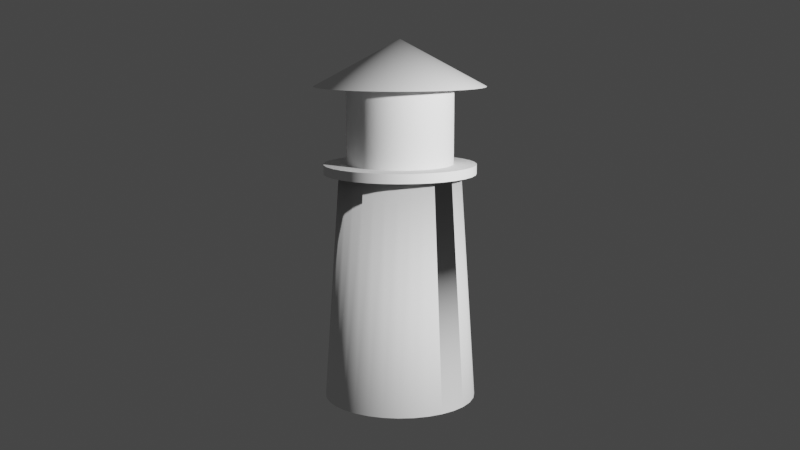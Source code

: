 # Source: Lighthouse.blend  (saved by Blender 3.3.6; exported with 4.5.12 LTS)
import bpy
from mathutils import Matrix  # noqa: F401  (used for matrix-valued properties, if any)

bpy.ops.wm.read_factory_settings(use_empty=True)
scene = bpy.context.scene
scene.name = 'Scene'

# ---- collections
col_collection = bpy.data.collections.new('Collection'); scene.collection.children.link(col_collection)

# ---- node groups
ng_auto_smooth = bpy.data.node_groups.new('Auto Smooth', 'GeometryNodeTree')
_s = ng_auto_smooth.interface.new_socket(name='Geometry', in_out='OUTPUT', socket_type='NodeSocketGeometry')
_s = ng_auto_smooth.interface.new_socket(name='Geometry', in_out='INPUT', socket_type='NodeSocketGeometry')
_s = ng_auto_smooth.interface.new_socket(name='Angle', in_out='INPUT', socket_type='NodeSocketFloat')
_s.subtype = 'ANGLE'
_s.min_value = 0.0
_s.max_value = 3.142
ng_auto_smooth.is_modifier = True
_N = ng_auto_smooth.nodes; _L = ng_auto_smooth.links
n0 = _N.new('NodeGroupOutput'); n0.name = 'Group Output'; n0.location = (480, -100)
n1 = _N.new('NodeGroupInput'); n1.name = 'Group Input'; n1.location = (-420, -300)
n2 = _N.new('NodeGroupInput'); n2.name = 'Group Input.001'; n2.location = (-60, -100)
n3 = _N.new('GeometryNodeSetShadeSmooth'); n3.name = 'Set Shade Smooth'; n3.location = (120, -100)
n3.domain = 'EDGE'
n4 = _N.new('GeometryNodeSetShadeSmooth'); n4.name = 'Set Shade Smooth.001'; n4.location = (300, -100)
n5 = _N.new('GeometryNodeInputMeshEdgeAngle'); n5.name = 'Edge Angle'; n5.location = (-420, -220)
n6 = _N.new('GeometryNodeInputEdgeSmooth'); n6.name = 'Is Edge Smooth'; n6.location = (-60, -160)
n7 = _N.new('GeometryNodeInputShadeSmooth'); n7.name = 'Is Face Smooth'; n7.location = (-240, -340)
n8 = _N.new('FunctionNodeBooleanMath'); n8.name = 'Boolean Math'; n8.location = (-60, -220)
n9 = _N.new('FunctionNodeCompare'); n9.name = 'Compare'; n9.location = (-240, -180)
n9.operation = 'LESS_EQUAL'
_L.new(n5.outputs[0], n9.inputs[0])
_L.new(n4.outputs[0], n0.inputs[0])
_L.new(n1.outputs[1], n9.inputs[1])
_L.new(n9.outputs[0], n8.inputs[0])
_L.new(n7.outputs[0], n8.inputs[1])
_L.new(n2.outputs[0], n3.inputs[0])
_L.new(n6.outputs[0], n3.inputs[1])
_L.new(n3.outputs[0], n4.inputs[0])
_L.new(n8.outputs[0], n3.inputs[2])
n0.is_active_output = True

# ---- world
world_world = bpy.data.worlds.new('World'); scene.world = world_world
world_world.use_nodes = True; world_world.node_tree.nodes.clear()
_N = world_world.node_tree.nodes; _L = world_world.node_tree.links
n0 = _N.new('ShaderNodeOutputWorld'); n0.name = 'World Output'; n0.location = (300, 300)
n1 = _N.new('ShaderNodeBackground'); n1.name = 'Background'; n1.location = (10, 300)
n1.inputs[0].default_value = (0.05088, 0.05088, 0.05088, 1.0)
_L.new(n1.outputs[0], n0.inputs[0])
n0.is_active_output = True
world_world.color = (0.05088, 0.05088, 0.05088)
world_world.use_sun_shadow = False
world_world.sun_shadow_jitter_overblur = 0.0

# ---- cameras
cam_camera = bpy.data.cameras.new('Camera')
cam_camera.clip_end = 100.0
cam_camera.ortho_scale = 7.314

# ---- lights
light_light = bpy.data.lights.new('Light', 'POINT')
light_light.transmission_factor = 0.0
light_light.energy = 2500.0
light_light.shadow_soft_size = 0.1
light_light.shadow_maximum_resolution = 0.006
light_light.use_absolute_resolution = True

# ---- meshes
me_circle_002 = bpy.data.meshes.new('Circle.002')
me_circle_002.from_pydata([(-0.1951, 0.9808, 0.0), (-0.3827, 0.9239, 0.0), (-0.7071, 0.7071, 0.0), (-0.8315, -0.5556, 0.0), (-0.5556, -0.8315, 0.0), (-0.1951, -0.9808, 0.0), (0.0, -1.0, 0.0), (0.1951, -0.9808, 0.0), (0.5556, -0.8315, 0.0), (0.9239, 0.3827, 0.0), (0.8315, 0.5556, 0.0), (0.5556, 0.8315, 0.0), (-3.389e-09, 0.8, 3.0), (-0.1551, 0.7846, 3.0), (-0.3042, 0.7391, 3.0), (-0.4417, 0.6652, 3.0), (-0.7798, -0.1561, 3.0), (-0.661, -0.4445, 3.0), (-0.4417, -0.6652, 3.0), (-0.3042, -0.7391, 3.0), (-0.1551, -0.7846, 3.0), (0.5622, 0.5657, 3.0), (0.4417, 0.6652, 3.0), (0.3042, 0.7391, 3.0), (0.1551, 0.7846, 3.0), (0.0, 1.0, 0.0), (-0.5556, 0.8315, 0.0), (-0.8315, 0.5556, 0.0), (-0.9239, 0.3827, 0.0), (-0.9808, 0.1951, 0.0), (-1.0, 0.0, 0.0), (-0.9808, -0.1951, 0.0), (-0.9239, -0.3827, 0.0), (-0.7071, -0.7071, 0.0), (-0.3827, -0.9239, 0.0), (0.3827, -0.9239, 0.0), (0.7071, -0.7071, 0.0), (0.8315, -0.5556, 0.0), (0.9239, -0.3827, 0.0), (0.9808, -0.1951, 0.0), (1.0, 0.0, 0.0), (0.9808, 0.1951, 0.0), (0.7071, 0.7071, 0.0), (0.3827, 0.9239, 0.0), (0.1951, 0.9808, 0.0), (-0.5622, 0.5657, 3.0), (-0.661, 0.4445, 3.0), (-0.7345, 0.3061, 3.0), (-0.795, 2.98e-09, 3.0), (-0.7345, -0.3061, 3.0), (-0.5622, -0.5657, 3.0), (0.1551, -0.7846, 3.0), (0.3042, -0.7391, 3.0), (0.7798, -0.1561, 3.0), (0.795, 2.98e-09, 3.0), (0.7798, 0.1561, 3.0), (0.7345, 0.3061, 3.0), (0.661, 0.4445, 3.0), (-0.7798, 0.1561, 3.0), (-3.389e-09, -0.8, 3.0), (0.4417, -0.6652, 3.0), (0.5622, -0.5657, 3.0), (0.661, -0.4445, 3.0), (0.7345, -0.3061, 3.0), (-5.051e-09, 1.0, 2.987), (-0.1939, 0.9808, 2.987), (-0.3803, 0.9239, 2.987), (-0.5521, 0.8315, 2.987), (-0.7027, 0.7071, 2.987), (-0.8263, 0.5556, 2.987), (-0.9181, 0.3827, 2.987), (-0.9747, 0.1951, 2.987), (-0.9938, -4.657e-10, 2.987), (-0.9747, -0.1951, 2.987), (-0.9181, -0.3827, 2.987), (-0.8263, -0.5556, 2.987), (-0.7027, -0.7071, 2.987), (-0.5521, -0.8315, 2.987), (-0.3803, -0.9239, 2.987), (-0.1939, -0.9808, 2.987), (-5.051e-09, -1.0, 2.987), (0.1939, -0.9808, 2.987), (0.3803, -0.9239, 2.987), (0.5521, -0.8315, 2.987), (0.7027, -0.7071, 2.987), (0.8263, -0.5556, 2.987), (0.9181, -0.3827, 2.987), (0.9747, -0.1951, 2.987), (0.9938, -4.657e-10, 2.987), (0.9747, 0.1951, 2.987), (0.9181, 0.3827, 2.987), (0.8263, 0.5556, 2.987), (0.7027, 0.7071, 2.987), (0.5521, 0.8315, 2.987), (0.3803, 0.9239, 2.987), (0.1939, 0.9808, 2.987), (1.551e-09, 0.7, 3.112), (-0.2662, 0.6467, 3.112), (-0.4919, 0.495, 3.112), (-0.6427, 0.2679, 3.112), (-0.6823, -0.1366, 3.112), (-0.6427, -0.2679, 3.112), (-0.5784, -0.3889, 3.112), (-0.3865, -0.582, 3.112), (-0.1357, -0.6865, 3.112), (0.1357, -0.6865, 3.112), (0.4919, -0.495, 3.112), (0.6427, -0.2679, 3.112), (0.6823, -0.1366, 3.112), (0.6427, 0.2679, 3.112), (0.1357, 0.6865, 3.112), (-0.1357, 0.6865, 3.112), (-0.3865, 0.582, 3.112), (-0.5784, 0.3889, 3.112), (-0.6823, 0.1366, 3.112), (-0.6957, -4.657e-10, 3.112), (-0.4919, -0.495, 3.112), (-0.2662, -0.6467, 3.112), (1.551e-09, -0.7, 3.112), (0.2662, -0.6467, 3.112), (0.3865, -0.582, 3.112), (0.5784, -0.3889, 3.112), (0.6957, -4.657e-10, 3.112), (0.6823, 0.1366, 3.112), (0.5784, 0.3889, 3.112), (0.4919, 0.495, 3.112), (0.3865, 0.582, 3.112), (0.2662, 0.6467, 3.112), (-0.9181, -0.3827, 3.112), (-0.9747, -0.1951, 3.112), (-0.8263, -0.5556, 3.112), (0.9747, -0.1951, 3.112), (0.9181, -0.3827, 3.112), (6.207e-09, 1.0, 3.112), (0.1939, 0.9808, 3.112), (-0.9938, -4.657e-10, 3.112), (-0.9747, 0.1951, 3.112), (0.5521, -0.8315, 3.112), (0.3803, -0.9239, 3.112), (0.9747, 0.1951, 3.112), (0.9938, -4.657e-10, 3.112), (0.7027, 0.7071, 3.112), (0.8263, 0.5556, 3.112), (0.5521, 0.8315, 3.112), (0.3803, 0.9239, 3.112), (-0.1939, 0.9808, 3.112), (-0.3803, 0.9239, 3.112), (-0.5521, 0.8315, 3.112), (-0.7027, 0.7071, 3.112), (-0.8263, 0.5556, 3.112), (-0.9181, 0.3827, 3.112), (-0.7027, -0.7071, 3.112), (-0.5521, -0.8315, 3.112), (-0.3803, -0.9239, 3.112), (-0.1939, -0.9808, 3.112), (6.207e-09, -1.0, 3.112), (0.1939, -0.9808, 3.112), (0.7027, -0.7071, 3.112), (0.8263, -0.5556, 3.112), (0.9181, 0.3827, 3.112), (-0.6427, -0.2679, 4.112), (-0.6823, -0.1366, 4.112), (-0.5784, -0.3889, 4.112), (0.6823, -0.1366, 4.112), (0.6427, -0.2679, 4.112), (2.173e-08, 0.7, 4.112), (0.1357, 0.6865, 4.112), (-0.6957, -4.657e-10, 4.112), (-0.6823, 0.1366, 4.112), (0.3865, -0.582, 4.112), (0.2662, -0.6467, 4.112), (0.6823, 0.1366, 4.112), (0.6957, -4.657e-10, 4.112), (0.4919, 0.495, 4.112), (0.5784, 0.3889, 4.112), (0.3865, 0.582, 4.112), (0.2662, 0.6467, 4.112), (-0.1357, 0.6865, 4.112), (-0.2662, 0.6467, 4.112), (-0.3865, 0.582, 4.112), (-0.4919, 0.495, 4.112), (-0.5784, 0.3889, 4.112), (-0.6427, 0.2679, 4.112), (-0.4919, -0.495, 4.112), (-0.3865, -0.582, 4.112), (-0.2662, -0.6467, 4.112), (-0.1357, -0.6865, 4.112), (2.173e-08, -0.7, 4.112), (0.1357, -0.6865, 4.112), (0.4919, -0.495, 4.112), (0.5784, -0.3889, 4.112), (0.6427, 0.2679, 4.112), (-1.028, -0.4286, 4.112), (-1.092, -0.2185, 4.112), (-0.9255, -0.6222, 4.112), (1.092, -0.2185, 4.112), (1.028, -0.4286, 4.112), (3.364e-08, 1.12, 4.112), (0.2171, 1.098, 4.112), (-1.113, -3.539e-09, 4.112), (-1.092, 0.2185, 4.112), (0.6184, -0.9312, 4.112), (0.4259, -1.035, 4.112), (1.092, 0.2185, 4.112), (1.113, -3.539e-09, 4.112), (0.787, 0.792, 4.112), (0.9255, 0.6222, 4.112), (0.6184, 0.9312, 4.112), (0.4259, 1.035, 4.112), (-0.2171, 1.098, 4.112), (-0.4259, 1.035, 4.112), (-0.6184, 0.9312, 4.112), (-0.787, 0.792, 4.112), (-0.9255, 0.6222, 4.112), (-1.028, 0.4286, 4.112), (-0.787, -0.792, 4.112), (-0.6184, -0.9312, 4.112), (-0.4259, -1.035, 4.112), (-0.2171, -1.098, 4.112), (3.364e-08, -1.12, 4.112), (0.2171, -1.098, 4.112), (0.787, -0.792, 4.112), (0.9255, -0.6222, 4.112), (1.028, 0.4286, 4.112), (0.0, -6.519e-09, 4.712)], [], [(25, 0, 1, 26, 2, 27, 28, 29, 30, 31, 32, 3, 33, 4, 34, 5, 6, 7, 35, 8, 36, 37, 38, 39, 40, 41, 9, 10, 42, 11, 43, 44), (16, 49, 74, 73), (37, 62, 63, 38), (30, 48, 16, 31), (38, 63, 53, 39), (31, 16, 49, 32), (32, 49, 17, 3), (3, 17, 50, 33), (41, 55, 56, 9), (33, 50, 18, 4), (9, 56, 57, 10), (4, 18, 19, 34), (25, 12, 13, 0), (10, 57, 21, 42), (34, 19, 20, 5), (0, 13, 14, 1), (42, 21, 22, 11), (5, 20, 59, 6), (1, 14, 15, 26), (11, 22, 23, 43), (6, 59, 51, 7), (26, 15, 45, 2), (43, 23, 24, 44), (7, 51, 52, 35), (2, 45, 46, 27), (44, 24, 12, 25), (35, 52, 60, 8), (8, 60, 61, 36), (28, 47, 58, 29), (36, 61, 62, 37), (29, 58, 48, 30), (39, 40, 54, 53), (40, 41, 55, 54), (27, 28, 47, 46), (12, 24, 23, 22, 21, 57, 56, 55, 54, 53, 63, 62, 61, 60, 52, 51, 59, 20, 19, 18, 50, 17, 49, 16, 48, 58, 47, 46, 45, 15, 14, 13), (87, 88, 140, 131), (49, 17, 75, 74), (17, 50, 76, 75), (50, 18, 77, 76), (18, 19, 78, 77), (19, 20, 79, 78), (20, 59, 80, 79), (59, 51, 81, 80), (51, 52, 82, 81), (52, 60, 83, 82), (60, 61, 84, 83), (61, 62, 85, 84), (62, 63, 86, 85), (63, 53, 87, 86), (53, 54, 88, 87), (54, 55, 89, 88), (55, 56, 90, 89), (56, 57, 91, 90), (12, 13, 65, 64), (57, 21, 92, 91), (13, 14, 66, 65), (21, 22, 93, 92), (14, 15, 67, 66), (22, 23, 94, 93), (15, 45, 68, 67), (23, 24, 95, 94), (45, 46, 69, 68), (24, 12, 64, 95), (46, 47, 70, 69), (47, 58, 71, 70), (58, 48, 72, 71), (48, 16, 73, 72), (74, 75, 130, 128), (88, 89, 139, 140), (75, 76, 151, 130), (89, 90, 159, 139), (76, 77, 152, 151), (90, 91, 142, 159), (77, 78, 153, 152), (64, 65, 145, 133), (91, 92, 141, 142), (78, 79, 154, 153), (65, 66, 146, 145), (92, 93, 143, 141), (79, 80, 155, 154), (66, 67, 147, 146), (93, 94, 144, 143), (80, 81, 156, 155), (67, 68, 148, 147), (94, 95, 134, 144), (81, 82, 138, 156), (68, 69, 149, 148), (95, 64, 133, 134), (82, 83, 137, 138), (69, 70, 150, 149), (83, 84, 157, 137), (70, 71, 136, 150), (84, 85, 158, 157), (71, 72, 135, 136), (85, 86, 132, 158), (72, 73, 129, 135), (86, 87, 131, 132), (73, 74, 128, 129), (101, 102, 162, 160), (101, 100, 129, 128), (102, 101, 128, 130), (108, 107, 132, 131), (96, 110, 134, 133), (115, 114, 136, 135), (120, 119, 138, 137), (123, 122, 140, 139), (125, 124, 142, 141), (126, 125, 141, 143), (127, 126, 143, 144), (111, 96, 133, 145), (97, 111, 145, 146), (112, 97, 146, 147), (98, 112, 147, 148), (113, 98, 148, 149), (99, 113, 149, 150), (114, 99, 150, 136), (100, 115, 135, 129), (116, 102, 130, 151), (103, 116, 151, 152), (117, 103, 152, 153), (104, 117, 153, 154), (118, 104, 154, 155), (105, 118, 155, 156), (119, 105, 156, 138), (106, 120, 137, 157), (121, 106, 157, 158), (107, 121, 158, 132), (122, 108, 131, 140), (109, 123, 139, 159), (124, 109, 159, 142), (110, 127, 144, 134), (162, 183, 215, 194), (108, 122, 172, 163), (113, 99, 182, 181), (107, 108, 163, 164), (123, 109, 191, 171), (99, 114, 168, 182), (110, 96, 165, 166), (109, 124, 174, 191), (115, 100, 161, 167), (114, 115, 167, 168), (127, 110, 166, 176), (102, 116, 183, 162), (119, 120, 169, 170), (116, 103, 184, 183), (122, 123, 171, 172), (103, 117, 185, 184), (124, 125, 173, 174), (117, 104, 186, 185), (125, 126, 175, 173), (104, 118, 187, 186), (126, 127, 176, 175), (118, 105, 188, 187), (96, 111, 177, 165), (105, 119, 170, 188), (111, 97, 178, 177), (120, 106, 189, 169), (97, 112, 179, 178), (106, 121, 190, 189), (112, 98, 180, 179), (100, 101, 160, 161), (121, 107, 164, 190), (98, 113, 181, 180), (201, 221, 224), (170, 169, 201, 202), (183, 184, 216, 215), (172, 171, 203, 204), (184, 185, 217, 216), (174, 173, 205, 206), (185, 186, 218, 217), (173, 175, 207, 205), (186, 187, 219, 218), (175, 176, 208, 207), (187, 188, 220, 219), (165, 177, 209, 197), (188, 170, 202, 220), (177, 178, 210, 209), (169, 189, 221, 201), (178, 179, 211, 210), (189, 190, 222, 221), (179, 180, 212, 211), (161, 160, 192, 193), (190, 164, 196, 222), (180, 181, 213, 212), (160, 162, 194, 192), (163, 172, 204, 195), (181, 182, 214, 213), (164, 163, 195, 196), (171, 191, 223, 203), (182, 168, 200, 214), (166, 165, 197, 198), (191, 174, 206, 223), (167, 161, 193, 199), (168, 167, 199, 200), (176, 166, 198, 208), (210, 211, 224), (221, 222, 224), (211, 212, 224), (193, 192, 224), (222, 196, 224), (212, 213, 224), (192, 194, 224), (195, 204, 224), (213, 214, 224), (196, 195, 224), (203, 223, 224), (214, 200, 224), (198, 197, 224), (223, 206, 224), (199, 193, 224), (200, 199, 224), (208, 198, 224), (194, 215, 224), (202, 201, 224), (215, 216, 224), (204, 203, 224), (216, 217, 224), (206, 205, 224), (217, 218, 224), (205, 207, 224), (218, 219, 224), (207, 208, 224), (219, 220, 224), (197, 209, 224), (220, 202, 224), (209, 210, 224)])
me_circle_002.polygons.foreach_set('use_smooth', [True] * 226)
_uv = me_circle_002.uv_layers.new(name='UVMap')
_uv.uv.foreach_set('vector', [0.5, 1.0, 0.4025, 0.9904, 0.3087, 0.9619, 0.2222, 0.9157, 0.1464, 0.8536, 0.08427, 0.7778, 0.03806, 0.6913, 0.009607, 0.5975, 0.0, 0.5, 0.009607, 0.4025, 0.03806, 0.3087, 0.08427, 0.2222, 0.1464, 0.1464, 0.2222, 0.08427, 0.3087, 0.03806, 0.4025, 0.009607, 0.5, 0.0, 0.5975, 0.009607, 0.6913, 0.03806, 0.7778, 0.08427, 0.8536, 0.1464, 0.9157, 0.2222, 0.9619, 0.3087, 0.9904, 0.4025, 1.0, 0.5, 0.9904, 0.5975, 0.9619, 0.6913, 0.9157, 0.7778, 0.8536, 0.8536, 0.7778, 0.9157, 0.6913, 0.9619, 0.5975, 0.9904, 0.009607, 0.4025, 0.03806, 0.3087, 0.03806, 0.3087, 0.009607, 0.4025, 0.9157, 0.2222, 0.9157, 0.2222, 0.9619, 0.3087, 0.9619, 0.3087, 0.0, 0.5, 0.0, 0.5, 0.009607, 0.4025, 0.009607, 0.4025, 0.9619, 0.3087, 0.9619, 0.3087, 0.9904, 0.4025, 0.9904, 0.4025, 0.009607, 0.4025, 0.009607, 0.4025, 0.03806, 0.3087, 0.03806, 0.3087, 0.03806, 0.3087, 0.03806, 0.3087, 0.08427, 0.2222, 0.08427, 0.2222, 0.08427, 0.2222, 0.08427, 0.2222, 0.1464, 0.1464, 0.1464, 0.1464, 0.9904, 0.5975, 0.9904, 0.5975, 0.9619, 0.6913, 0.9619, 0.6913, 0.1464, 0.1464, 0.1464, 0.1464, 0.2222, 0.08427, 0.2222, 0.08427, 0.9619, 0.6913, 0.9619, 0.6913, 0.9157, 0.7778, 0.9157, 0.7778, 0.2222, 0.08427, 0.2222, 0.08427, 0.3087, 0.03806, 0.3087, 0.03806, 0.5, 1.0, 0.5, 1.0, 0.4025, 0.9904, 0.4025, 0.9904, 0.9157, 0.7778, 0.9157, 0.7778, 0.8536, 0.8536, 0.8536, 0.8536, 0.3087, 0.03806, 0.3087, 0.03806, 0.4025, 0.009607, 0.4025, 0.009607, 0.4025, 0.9904, 0.4025, 0.9904, 0.3087, 0.9619, 0.3087, 0.9619, 0.8536, 0.8536, 0.8536, 0.8536, 0.7778, 0.9157, 0.7778, 0.9157, 0.4025, 0.009607, 0.4025, 0.009607, 0.5, 0.0, 0.5, 0.0, 0.3087, 0.9619, 0.3087, 0.9619, 0.2222, 0.9157, 0.2222, 0.9157, 0.7778, 0.9157, 0.7778, 0.9157, 0.6913, 0.9619, 0.6913, 0.9619, 0.5, 0.0, 0.5, 0.0, 0.5975, 0.009607, 0.5975, 0.009607, 0.2222, 0.9157, 0.2222, 0.9157, 0.1464, 0.8536, 0.1464, 0.8536, 0.6913, 0.9619, 0.6913, 0.9619, 0.5975, 0.9904, 0.5975, 0.9904, 0.5975, 0.009607, 0.5975, 0.009607, 0.6913, 0.03806, 0.6913, 0.03806, 0.1464, 0.8536, 0.1464, 0.8536, 0.08427, 0.7778, 0.08427, 0.7778, 0.5975, 0.9904, 0.5975, 0.9904, 0.5, 1.0, 0.5, 1.0, 0.6913, 0.03806, 0.6913, 0.03806, 0.7778, 0.08427, 0.7778, 0.08427, 0.7778, 0.08427, 0.7778, 0.08427, 0.8536, 0.1464, 0.8536, 0.1464, 0.03806, 0.6913, 0.03806, 0.6913, 0.009607, 0.5975, 0.009607, 0.5975, 0.8536, 0.1464, 0.8536, 0.1464, 0.9157, 0.2222, 0.9157, 0.2222, 0.009607, 0.5975, 0.009607, 0.5975, 0.0, 0.5, 0.0, 0.5, 0.9904, 0.4025, 1.0, 0.5, 1.0, 0.5, 0.9904, 0.4025, 1.0, 0.5, 0.9904, 0.5975, 0.9904, 0.5975, 1.0, 0.5, 0.08427, 0.7778, 0.03806, 0.6913, 0.03806, 0.6913, 0.08427, 0.7778, 0.5, 1.0, 0.5975, 0.9904, 0.6913, 0.9619, 0.7778, 0.9157, 0.8536, 0.8536, 0.9157, 0.7778, 0.9619, 0.6913, 0.9904, 0.5975, 1.0, 0.5, 0.9904, 0.4025, 0.9619, 0.3087, 0.9157, 0.2222, 0.8536, 0.1464, 0.7778, 0.08427, 0.6913, 0.03806, 0.5975, 0.009607, 0.5, 0.0, 0.4025, 0.009607, 0.3087, 0.03806, 0.2222, 0.08427, 0.1464, 0.1464, 0.08427, 0.2222, 0.03806, 0.3087, 0.009607, 0.4025, 0.0, 0.5, 0.009607, 0.5975, 0.03806, 0.6913, 0.08427, 0.7778, 0.1464, 0.8536, 0.2222, 0.9157, 0.3087, 0.9619, 0.4025, 0.9904, 0.9904, 0.4025, 1.0, 0.5, 1.0, 0.5, 0.9904, 0.4025, 0.03806, 0.3087, 0.08427, 0.2222, 0.08427, 0.2222, 0.03806, 0.3087, 0.08427, 0.2222, 0.1464, 0.1464, 0.1464, 0.1464, 0.08427, 0.2222, 0.1464, 0.1464, 0.2222, 0.08427, 0.2222, 0.08427, 0.1464, 0.1464, 0.2222, 0.08427, 0.3087, 0.03806, 0.3087, 0.03806, 0.2222, 0.08427, 0.3087, 0.03806, 0.4025, 0.009607, 0.4025, 0.009607, 0.3087, 0.03806, 0.4025, 0.009607, 0.5, 0.0, 0.5, 0.0, 0.4025, 0.009607, 0.5, 0.0, 0.5975, 0.009607, 0.5975, 0.009607, 0.5, 0.0, 0.5975, 0.009607, 0.6913, 0.03806, 0.6913, 0.03806, 0.5975, 0.009607, 0.6913, 0.03806, 0.7778, 0.08427, 0.7778, 0.08427, 0.6913, 0.03806, 0.7778, 0.08427, 0.8536, 0.1464, 0.8536, 0.1464, 0.7778, 0.08427, 0.8536, 0.1464, 0.9157, 0.2222, 0.9157, 0.2222, 0.8536, 0.1464, 0.9157, 0.2222, 0.9619, 0.3087, 0.9619, 0.3087, 0.9157, 0.2222, 0.9619, 0.3087, 0.9904, 0.4025, 0.9904, 0.4025, 0.9619, 0.3087, 0.9904, 0.4025, 1.0, 0.5, 1.0, 0.5, 0.9904, 0.4025, 1.0, 0.5, 0.9904, 0.5975, 0.9904, 0.5975, 1.0, 0.5, 0.9904, 0.5975, 0.9619, 0.6913, 0.9619, 0.6913, 0.9904, 0.5975, 0.9619, 0.6913, 0.9157, 0.7778, 0.9157, 0.7778, 0.9619, 0.6913, 0.5, 1.0, 0.4025, 0.9904, 0.4025, 0.9904, 0.5, 1.0, 0.9157, 0.7778, 0.8536, 0.8536, 0.8536, 0.8536, 0.9157, 0.7778, 0.4025, 0.9904, 0.3087, 0.9619, 0.3087, 0.9619, 0.4025, 0.9904, 0.8536, 0.8536, 0.7778, 0.9157, 0.7778, 0.9157, 0.8536, 0.8536, 0.3087, 0.9619, 0.2222, 0.9157, 0.2222, 0.9157, 0.3087, 0.9619, 0.7778, 0.9157, 0.6913, 0.9619, 0.6913, 0.9619, 0.7778, 0.9157, 0.2222, 0.9157, 0.1464, 0.8536, 0.1464, 0.8536, 0.2222, 0.9157, 0.6913, 0.9619, 0.5975, 0.9904, 0.5975, 0.9904, 0.6913, 0.9619, 0.1464, 0.8536, 0.08427, 0.7778, 0.08427, 0.7778, 0.1464, 0.8536, 0.5975, 0.9904, 0.5, 1.0, 0.5, 1.0, 0.5975, 0.9904, 0.08427, 0.7778, 0.03806, 0.6913, 0.03806, 0.6913, 0.08427, 0.7778, 0.03806, 0.6913, 0.009607, 0.5975, 0.009607, 0.5975, 0.03806, 0.6913, 0.009607, 0.5975, 0.0, 0.5, 0.0, 0.5, 0.009607, 0.5975, 0.0, 0.5, 0.009607, 0.4025, 0.009607, 0.4025, 0.0, 0.5, 0.03806, 0.3087, 0.08427, 0.2222, 0.08427, 0.2222, 0.03806, 0.3087, 1.0, 0.5, 0.9904, 0.5975, 0.9904, 0.5975, 1.0, 0.5, 0.08427, 0.2222, 0.1464, 0.1464, 0.1464, 0.1464, 0.08427, 0.2222, 0.9904, 0.5975, 0.9619, 0.6913, 0.9619, 0.6913, 0.9904, 0.5975, 0.1464, 0.1464, 0.2222, 0.08427, 0.2222, 0.08427, 0.1464, 0.1464, 0.9619, 0.6913, 0.9157, 0.7778, 0.9157, 0.7778, 0.9619, 0.6913, 0.2222, 0.08427, 0.3087, 0.03806, 0.3087, 0.03806, 0.2222, 0.08427, 0.5, 1.0, 0.4025, 0.9904, 0.4025, 0.9904, 0.5, 1.0, 0.9157, 0.7778, 0.8536, 0.8536, 0.8536, 0.8536, 0.9157, 0.7778, 0.3087, 0.03806, 0.4025, 0.009607, 0.4025, 0.009607, 0.3087, 0.03806, 0.4025, 0.9904, 0.3087, 0.9619, 0.3087, 0.9619, 0.4025, 0.9904, 0.8536, 0.8536, 0.7778, 0.9157, 0.7778, 0.9157, 0.8536, 0.8536, 0.4025, 0.009607, 0.5, 0.0, 0.5, 0.0, 0.4025, 0.009607, 0.3087, 0.9619, 0.2222, 0.9157, 0.2222, 0.9157, 0.3087, 0.9619, 0.7778, 0.9157, 0.6913, 0.9619, 0.6913, 0.9619, 0.7778, 0.9157, 0.5, 0.0, 0.5975, 0.009607, 0.5975, 0.009607, 0.5, 0.0, 0.2222, 0.9157, 0.1464, 0.8536, 0.1464, 0.8536, 0.2222, 0.9157, 0.6913, 0.9619, 0.5975, 0.9904, 0.5975, 0.9904, 0.6913, 0.9619, 0.5975, 0.009607, 0.6913, 0.03806, 0.6913, 0.03806, 0.5975, 0.009607, 0.1464, 0.8536, 0.08427, 0.7778, 0.08427, 0.7778, 0.1464, 0.8536, 0.5975, 0.9904, 0.5, 1.0, 0.5, 1.0, 0.5975, 0.9904, 0.6913, 0.03806, 0.7778, 0.08427, 0.7778, 0.08427, 0.6913, 0.03806, 0.08427, 0.7778, 0.03806, 0.6913, 0.03806, 0.6913, 0.08427, 0.7778, 0.7778, 0.08427, 0.8536, 0.1464, 0.8536, 0.1464, 0.7778, 0.08427, 0.03806, 0.6913, 0.009607, 0.5975, 0.009607, 0.5975, 0.03806, 0.6913, 0.8536, 0.1464, 0.9157, 0.2222, 0.9157, 0.2222, 0.8536, 0.1464, 0.009607, 0.5975, 0.0, 0.5, 0.0, 0.5, 0.009607, 0.5975, 0.9157, 0.2222, 0.9619, 0.3087, 0.9619, 0.3087, 0.9157, 0.2222, 0.0, 0.5, 0.009607, 0.4025, 0.009607, 0.4025, 0.0, 0.5, 0.9619, 0.3087, 0.9904, 0.4025, 0.9904, 0.4025, 0.9619, 0.3087, 0.009607, 0.4025, 0.03806, 0.3087, 0.03806, 0.3087, 0.009607, 0.4025, 0.03806, 0.3087, 0.08427, 0.2222, 0.08427, 0.2222, 0.03806, 0.3087, 0.03806, 0.3087, 0.009607, 0.4025, 0.009607, 0.4025, 0.03806, 0.3087, 0.08427, 0.2222, 0.03806, 0.3087, 0.03806, 0.3087, 0.08427, 0.2222, 0.9904, 0.4025, 0.9619, 0.3087, 0.9619, 0.3087, 0.9904, 0.4025, 0.5, 1.0, 0.5975, 0.9904, 0.5975, 0.9904, 0.5, 1.0, 0.0, 0.5, 0.009607, 0.5975, 0.009607, 0.5975, 0.0, 0.5, 0.7778, 0.08427, 0.6913, 0.03806, 0.6913, 0.03806, 0.7778, 0.08427, 0.9904, 0.5975, 1.0, 0.5, 1.0, 0.5, 0.9904, 0.5975, 0.8536, 0.8536, 0.9157, 0.7778, 0.9157, 0.7778, 0.8536, 0.8536, 0.7778, 0.9157, 0.8536, 0.8536, 0.8536, 0.8536, 0.7778, 0.9157, 0.6913, 0.9619, 0.7778, 0.9157, 0.7778, 0.9157, 0.6913, 0.9619, 0.4025, 0.9904, 0.5, 1.0, 0.5, 1.0, 0.4025, 0.9904, 0.3087, 0.9619, 0.4025, 0.9904, 0.4025, 0.9904, 0.3087, 0.9619, 0.2222, 0.9157, 0.3087, 0.9619, 0.3087, 0.9619, 0.2222, 0.9157, 0.1464, 0.8536, 0.2222, 0.9157, 0.2222, 0.9157, 0.1464, 0.8536, 0.08427, 0.7778, 0.1464, 0.8536, 0.1464, 0.8536, 0.08427, 0.7778, 0.03806, 0.6913, 0.08427, 0.7778, 0.08427, 0.7778, 0.03806, 0.6913, 0.009607, 0.5975, 0.03806, 0.6913, 0.03806, 0.6913, 0.009607, 0.5975, 0.009607, 0.4025, 0.0, 0.5, 0.0, 0.5, 0.009607, 0.4025, 0.1464, 0.1464, 0.08427, 0.2222, 0.08427, 0.2222, 0.1464, 0.1464, 0.2222, 0.08427, 0.1464, 0.1464, 0.1464, 0.1464, 0.2222, 0.08427, 0.3087, 0.03806, 0.2222, 0.08427, 0.2222, 0.08427, 0.3087, 0.03806, 0.4025, 0.009607, 0.3087, 0.03806, 0.3087, 0.03806, 0.4025, 0.009607, 0.5, 0.0, 0.4025, 0.009607, 0.4025, 0.009607, 0.5, 0.0, 0.5975, 0.009607, 0.5, 0.0, 0.5, 0.0, 0.5975, 0.009607, 0.6913, 0.03806, 0.5975, 0.009607, 0.5975, 0.009607, 0.6913, 0.03806, 0.8536, 0.1464, 0.7778, 0.08427, 0.7778, 0.08427, 0.8536, 0.1464, 0.9157, 0.2222, 0.8536, 0.1464, 0.8536, 0.1464, 0.9157, 0.2222, 0.9619, 0.3087, 0.9157, 0.2222, 0.9157, 0.2222, 0.9619, 0.3087, 1.0, 0.5, 0.9904, 0.4025, 0.9904, 0.4025, 1.0, 0.5, 0.9619, 0.6913, 0.9904, 0.5975, 0.9904, 0.5975, 0.9619, 0.6913, 0.9157, 0.7778, 0.9619, 0.6913, 0.9619, 0.6913, 0.9157, 0.7778, 0.5975, 0.9904, 0.6913, 0.9619, 0.6913, 0.9619, 0.5975, 0.9904, 0.08427, 0.2222, 0.1464, 0.1464, 0.1464, 0.1464, 0.08427, 0.2222, 0.9904, 0.4025, 1.0, 0.5, 1.0, 0.5, 0.9904, 0.4025, 0.08427, 0.7778, 0.03806, 0.6913, 0.03806, 0.6913, 0.08427, 0.7778, 0.9619, 0.3087, 0.9904, 0.4025, 0.9904, 0.4025, 0.9619, 0.3087, 0.9904, 0.5975, 0.9619, 0.6913, 0.9619, 0.6913, 0.9904, 0.5975, 0.03806, 0.6913, 0.009607, 0.5975, 0.009607, 0.5975, 0.03806, 0.6913, 0.5975, 0.9904, 0.5, 1.0, 0.5, 1.0, 0.5975, 0.9904, 0.9619, 0.6913, 0.9157, 0.7778, 0.9157, 0.7778, 0.9619, 0.6913, 0.0, 0.5, 0.009607, 0.4025, 0.009607, 0.4025, 0.0, 0.5, 0.009607, 0.5975, 0.0, 0.5, 0.0, 0.5, 0.009607, 0.5975, 0.6913, 0.9619, 0.5975, 0.9904, 0.5975, 0.9904, 0.6913, 0.9619, 0.08427, 0.2222, 0.1464, 0.1464, 0.1464, 0.1464, 0.08427, 0.2222, 0.6913, 0.03806, 0.7778, 0.08427, 0.7778, 0.08427, 0.6913, 0.03806, 0.1464, 0.1464, 0.2222, 0.08427, 0.2222, 0.08427, 0.1464, 0.1464, 1.0, 0.5, 0.9904, 0.5975, 0.9904, 0.5975, 1.0, 0.5, 0.2222, 0.08427, 0.3087, 0.03806, 0.3087, 0.03806, 0.2222, 0.08427, 0.9157, 0.7778, 0.8536, 0.8536, 0.8536, 0.8536, 0.9157, 0.7778, 0.3087, 0.03806, 0.4025, 0.009607, 0.4025, 0.009607, 0.3087, 0.03806, 0.8536, 0.8536, 0.7778, 0.9157, 0.7778, 0.9157, 0.8536, 0.8536, 0.4025, 0.009607, 0.5, 0.0, 0.5, 0.0, 0.4025, 0.009607, 0.7778, 0.9157, 0.6913, 0.9619, 0.6913, 0.9619, 0.7778, 0.9157, 0.5, 0.0, 0.5975, 0.009607, 0.5975, 0.009607, 0.5, 0.0, 0.5, 1.0, 0.4025, 0.9904, 0.4025, 0.9904, 0.5, 1.0, 0.5975, 0.009607, 0.6913, 0.03806, 0.6913, 0.03806, 0.5975, 0.009607, 0.4025, 0.9904, 0.3087, 0.9619, 0.3087, 0.9619, 0.4025, 0.9904, 0.7778, 0.08427, 0.8536, 0.1464, 0.8536, 0.1464, 0.7778, 0.08427, 0.3087, 0.9619, 0.2222, 0.9157, 0.2222, 0.9157, 0.3087, 0.9619, 0.8536, 0.1464, 0.9157, 0.2222, 0.9157, 0.2222, 0.8536, 0.1464, 0.2222, 0.9157, 0.1464, 0.8536, 0.1464, 0.8536, 0.2222, 0.9157, 0.009607, 0.4025, 0.03806, 0.3087, 0.03806, 0.3087, 0.009607, 0.4025, 0.9157, 0.2222, 0.9619, 0.3087, 0.9619, 0.3087, 0.9157, 0.2222, 0.1464, 0.8536, 0.08427, 0.7778, 0.08427, 0.7778, 0.1464, 0.8536, 0.7778, 0.08427, 0.8536, 0.1464, 0.7778, 0.08427, 0.6913, 0.03806, 0.7778, 0.08427, 0.7778, 0.08427, 0.6913, 0.03806, 0.1464, 0.1464, 0.2222, 0.08427, 0.2222, 0.08427, 0.1464, 0.1464, 1.0, 0.5, 0.9904, 0.5975, 0.9904, 0.5975, 1.0, 0.5, 0.2222, 0.08427, 0.3087, 0.03806, 0.3087, 0.03806, 0.2222, 0.08427, 0.9157, 0.7778, 0.8536, 0.8536, 0.8536, 0.8536, 0.9157, 0.7778, 0.3087, 0.03806, 0.4025, 0.009607, 0.4025, 0.009607, 0.3087, 0.03806, 0.8536, 0.8536, 0.7778, 0.9157, 0.7778, 0.9157, 0.8536, 0.8536, 0.4025, 0.009607, 0.5, 0.0, 0.5, 0.0, 0.4025, 0.009607, 0.7778, 0.9157, 0.6913, 0.9619, 0.6913, 0.9619, 0.7778, 0.9157, 0.5, 0.0, 0.5975, 0.009607, 0.5975, 0.009607, 0.5, 0.0, 0.5, 1.0, 0.4025, 0.9904, 0.4025, 0.9904, 0.5, 1.0, 0.5975, 0.009607, 0.6913, 0.03806, 0.6913, 0.03806, 0.5975, 0.009607, 0.4025, 0.9904, 0.3087, 0.9619, 0.3087, 0.9619, 0.4025, 0.9904, 0.7778, 0.08427, 0.8536, 0.1464, 0.8536, 0.1464, 0.7778, 0.08427, 0.3087, 0.9619, 0.2222, 0.9157, 0.2222, 0.9157, 0.3087, 0.9619, 0.8536, 0.1464, 0.9157, 0.2222, 0.9157, 0.2222, 0.8536, 0.1464, 0.2222, 0.9157, 0.1464, 0.8536, 0.1464, 0.8536, 0.2222, 0.9157, 0.009607, 0.4025, 0.03806, 0.3087, 0.03806, 0.3087, 0.009607, 0.4025, 0.9157, 0.2222, 0.9619, 0.3087, 0.9619, 0.3087, 0.9157, 0.2222, 0.1464, 0.8536, 0.08427, 0.7778, 0.08427, 0.7778, 0.1464, 0.8536, 0.03806, 0.3087, 0.08427, 0.2222, 0.08427, 0.2222, 0.03806, 0.3087, 0.9904, 0.4025, 1.0, 0.5, 1.0, 0.5, 0.9904, 0.4025, 0.08427, 0.7778, 0.03806, 0.6913, 0.03806, 0.6913, 0.08427, 0.7778, 0.9619, 0.3087, 0.9904, 0.4025, 0.9904, 0.4025, 0.9619, 0.3087, 0.9904, 0.5975, 0.9619, 0.6913, 0.9619, 0.6913, 0.9904, 0.5975, 0.03806, 0.6913, 0.009607, 0.5975, 0.009607, 0.5975, 0.03806, 0.6913, 0.5975, 0.9904, 0.5, 1.0, 0.5, 1.0, 0.5975, 0.9904, 0.9619, 0.6913, 0.9157, 0.7778, 0.9157, 0.7778, 0.9619, 0.6913, 0.0, 0.5, 0.009607, 0.4025, 0.009607, 0.4025, 0.0, 0.5, 0.009607, 0.5975, 0.0, 0.5, 0.0, 0.5, 0.009607, 0.5975, 0.6913, 0.9619, 0.5975, 0.9904, 0.5975, 0.9904, 0.6913, 0.9619, 0.3087, 0.9619, 0.2222, 0.9157, 0.3087, 0.9619, 0.8536, 0.1464, 0.9157, 0.2222, 0.8536, 0.1464, 0.2222, 0.9157, 0.1464, 0.8536, 0.2222, 0.9157, 0.009607, 0.4025, 0.03806, 0.3087, 0.009607, 0.4025, 0.9157, 0.2222, 0.9619, 0.3087, 0.9157, 0.2222, 0.1464, 0.8536, 0.08427, 0.7778, 0.1464, 0.8536, 0.03806, 0.3087, 0.08427, 0.2222, 0.03806, 0.3087, 0.9904, 0.4025, 1.0, 0.5, 0.9904, 0.4025, 0.08427, 0.7778, 0.03806, 0.6913, 0.08427, 0.7778, 0.9619, 0.3087, 0.9904, 0.4025, 0.9619, 0.3087, 0.9904, 0.5975, 0.9619, 0.6913, 0.9904, 0.5975, 0.03806, 0.6913, 0.009607, 0.5975, 0.03806, 0.6913, 0.5975, 0.9904, 0.5, 1.0, 0.5975, 0.9904, 0.9619, 0.6913, 0.9157, 0.7778, 0.9619, 0.6913, 0.0, 0.5, 0.009607, 0.4025, 0.0, 0.5, 0.009607, 0.5975, 0.0, 0.5, 0.009607, 0.5975, 0.6913, 0.9619, 0.5975, 0.9904, 0.6913, 0.9619, 0.08427, 0.2222, 0.1464, 0.1464, 0.08427, 0.2222, 0.6913, 0.03806, 0.7778, 0.08427, 0.6913, 0.03806, 0.1464, 0.1464, 0.2222, 0.08427, 0.1464, 0.1464, 1.0, 0.5, 0.9904, 0.5975, 1.0, 0.5, 0.2222, 0.08427, 0.3087, 0.03806, 0.2222, 0.08427, 0.9157, 0.7778, 0.8536, 0.8536, 0.9157, 0.7778, 0.3087, 0.03806, 0.4025, 0.009607, 0.3087, 0.03806, 0.8536, 0.8536, 0.7778, 0.9157, 0.8536, 0.8536, 0.4025, 0.009607, 0.5, 0.0, 0.4025, 0.009607, 0.7778, 0.9157, 0.6913, 0.9619, 0.7778, 0.9157, 0.5, 0.0, 0.5975, 0.009607, 0.5, 0.0, 0.5, 1.0, 0.4025, 0.9904, 0.5, 1.0, 0.5975, 0.009607, 0.6913, 0.03806, 0.5975, 0.009607, 0.4025, 0.9904, 0.3087, 0.9619, 0.4025, 0.9904])
me_circle_002.update()

# ---- objects
ob_light = bpy.data.objects.new('Light', light_light)
ob_camera = bpy.data.objects.new('Camera', cam_camera)
ob_circle = bpy.data.objects.new('Circle', me_circle_002)
ob_empty = bpy.data.objects.new('Empty', None)

# ---- transforms, parenting, visibility, modifiers, constraints
ob_light.location = (6.076, 0.005454, 4.904)
ob_light.rotation_euler = (0.6503, 0.05522, 1.866)
ob_light.lock_rotations_4d = False
ob_light.empty_display_type = 'ARROWS'
ob_light.color = (0.0, 0.0, 0.0, 0.0)
ob_light.lineart.crease_threshold = 0.0
ob_camera.location = (10.36, -9.926, 4.958)
ob_camera.rotation_euler = (1.109, 0.0, 0.8149)
ob_camera.lock_rotations_4d = False
ob_camera.empty_display_type = 'ARROWS'
ob_camera.color = (0.0, 0.0, 0.0, 0.0)
ob_camera.display_type = 'WIRE'
ob_camera.lineart.crease_threshold = 0.0
_c = ob_camera.constraints.new('TRACK_TO'); _c.name = 'Track To'
_c.target = ob_empty
ob_circle.location = (0.0, 0.0, 0.0)
_m = ob_circle.modifiers.new('Auto Smooth', 'NODES')
_m.node_group = ng_auto_smooth
_gi = [s.identifier for s in ng_auto_smooth.interface.items_tree if s.item_type == 'SOCKET' and s.in_out == 'INPUT']
_m[_gi[1]] = 0.5236  # Angle
ob_empty.location = (0.0, 0.0, 2.3)

# ---- collection membership
col_collection.objects.link(ob_light)
col_collection.objects.link(ob_camera)
col_collection.objects.link(ob_circle)
col_collection.objects.link(ob_empty)

# ---- scene / render settings (as saved in the file)
scene.camera = ob_camera
scene.frame_start = 1; scene.frame_end = 250; scene.frame_set(1)
scene.render.engine = 'BLENDER_EEVEE_NEXT'
scene.cycles.sampling_pattern = 'TABULATED_SOBOL'
scene.cycles.use_light_tree = False
scene.view_settings.view_transform = 'Filmic'
bpy.context.view_layer.update()
